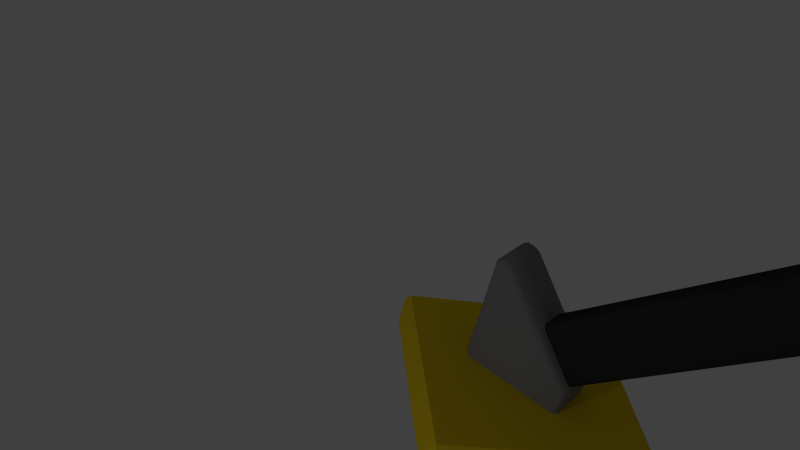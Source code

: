 # Source: FrostRod_2nn.blend  (saved by Blender 2.73.0; exported with 4.5.12 LTS)
import bpy
from mathutils import Matrix  # noqa: F401  (used for matrix-valued properties, if any)

bpy.ops.wm.read_factory_settings(use_empty=True)
scene = bpy.context.scene
scene.name = 'Scene'

# ---- collections
col_collection_1 = bpy.data.collections.new('Collection 1'); scene.collection.children.link(col_collection_1)

# ---- materials (node trees are filled in below, after node groups)
mat_a = bpy.data.materials.new('a')
mat_a.alpha_threshold = 0.0
mat_a.use_transparent_shadow = False
mat_a.diffuse_color = (0.8, 0.5683, 0.01618, 1.0)
mat_a.roughness = 0.5
mat_a.line_color = (0.0, 0.0, 0.0, 1.0)
mat_b = bpy.data.materials.new('b')
mat_b.alpha_threshold = 0.0
mat_b.use_transparent_shadow = False
mat_b.diffuse_color = (0.2079, 0.1167, 0.003266, 1.0)
mat_b.specular_color = (0.06072, 0.03314, 0.01333)
mat_b.roughness = 0.5
mat_x = bpy.data.materials.new('с')
mat_x.alpha_threshold = 0.0
mat_x.use_transparent_shadow = False
mat_x.diffuse_color = (0.233, 0.233, 0.233, 1.0)
mat_x.roughness = 0.5
mat_d = bpy.data.materials.new('d')
mat_d.alpha_threshold = 0.0
mat_d.use_transparent_shadow = False
mat_d.diffuse_color = (0.03106, 0.03106, 0.03106, 1.0)
mat_d.roughness = 0.5

# ---- material node trees

# ---- world
world_world = bpy.data.worlds.new('World'); scene.world = world_world
world_world.color = (0.05088, 0.05088, 0.05088)
world_world.use_sun_shadow = False
world_world.sun_shadow_jitter_overblur = 0.0
world_world.cycles.sampling_method = 'MANUAL'
world_world.cycles.sample_map_resolution = 256

# ---- cameras
cam_camera = bpy.data.cameras.new('Camera')
cam_camera.clip_end = 100.0
cam_camera.lens = 35.0
cam_camera.sensor_width = 32.0
cam_camera.sensor_height = 18.0
cam_camera.ortho_scale = 7.314
cam_camera.dof.focus_distance = 0.0
cam_camera.dof.aperture_fstop = 128.0

# ---- lights
light_lamp = bpy.data.lights.new('Lamp', 'POINT')
light_lamp.transmission_factor = 0.0
light_lamp.cutoff_distance = 30.0
light_lamp.energy = 100.0
light_lamp.shadow_buffer_clip_start = 1.001
light_lamp.shadow_soft_size = 0.1
light_lamp.shadow_maximum_resolution = 0.006
light_lamp.use_absolute_resolution = True
light_lamp.cycles.use_multiple_importance_sampling = False

# ---- meshes
me_cube_005 = bpy.data.meshes.new('Cube.005')
me_cube_005.from_pydata([(1.05, 2.95, -1.0), (1.05, 2.65, -1.0), (2.95, 2.65, -1.0), (2.95, 2.95, -1.0), (2.95, 3.0, -1.05), (1.05, 3.0, -1.05), (1.0, 2.95, -1.05), (1.0, 2.65, -1.05), (1.05, 2.601, -1.05), (2.95, 2.601, -1.05), (3.0, 2.65, -1.05), (3.0, 2.95, -1.05), (2.95, 3.0, -2.95), (1.05, 3.0, -2.95), (1.0, 2.95, -2.95), (1.0, 2.65, -2.95), (1.05, 2.601, -2.95), (2.95, 2.601, -2.95), (3.0, 2.65, -2.95), (3.0, 2.95, -2.95), (2.95, 2.95, -3.0), (1.05, 2.95, -3.0), (1.05, 2.65, -3.0), (2.95, 2.65, -3.0), (2.206, 1.542, -2.501), (2.177, 1.5, -2.472), (2.147, 1.542, -2.501), (2.501, 2.601, -2.147), (2.501, 2.601, -2.206), (2.206, 2.601, -2.501), (2.147, 2.601, -2.501), (1.499, 2.601, -1.853), (1.499, 2.601, -1.794), (1.794, 2.601, -1.499), (1.853, 2.601, -1.499), (1.853, 2.367, -1.499), (1.794, 2.392, -1.499), (1.815, 2.32, -1.52), (1.52, 2.32, -1.815), (1.499, 2.392, -1.794), (1.499, 2.367, -1.853), (2.501, 1.542, -2.147), (2.472, 1.5, -2.177), (2.501, 1.542, -2.206), (2.083, 1.542, -2.436), (2.129, 1.5, -2.424), (2.079, 1.529, -2.374), (2.374, 1.529, -2.079), (2.424, 1.5, -2.129), (2.436, 1.542, -2.083), (0.95, -0.95, 1.0), (0.95, -0.65, 1.0), (-0.95, -0.65, 1.0), (-0.95, -0.95, 1.0), (-0.95, -1.0, 0.95), (0.95, -1.0, 0.95), (1.0, -0.95, 0.95), (1.0, -0.65, 0.95), (0.95, -0.6, 0.95), (-0.95, -0.6, 0.95), (-1.0, -0.65, 0.95), (-1.0, -0.95, 0.95), (-0.95, -1.0, -0.95), (0.95, -1.0, -0.95), (1.0, -0.95, -0.95), (1.0, -0.65, -0.95), (0.95, -0.6, -0.95), (-0.95, -0.6, -0.95), (-1.0, -0.65, -0.95), (-1.0, -0.95, -0.95), (-0.95, -0.95, -1.0), (0.95, -0.95, -1.0), (0.95, -0.65, -1.0), (-0.95, -0.65, -1.0), (-0.501, 0.4586, 0.2061), (-0.4717, 0.5, 0.1768), (-0.501, 0.4586, 0.1475), (-0.1475, -0.6, 0.501), (-0.2061, -0.6, 0.501), (-0.501, -0.6, 0.2061), (-0.501, -0.6, 0.1475), (0.1475, -0.6, -0.501), (0.2061, -0.6, -0.501), (0.501, -0.6, -0.2061), (0.501, -0.6, -0.1475), (0.501, -0.3667, -0.1475), (0.501, -0.3909, -0.2061), (0.4803, -0.3202, -0.1854), (0.1854, -0.3202, -0.4803), (0.2061, -0.3909, -0.501), (0.1475, -0.3667, -0.501), (-0.1475, 0.4586, 0.501), (-0.1768, 0.5, 0.4717), (-0.2061, 0.4586, 0.501), (-0.4363, 0.4586, 0.08278), (-0.4242, 0.5, 0.1293), (-0.3742, 0.4707, 0.07923), (-0.07923, 0.4707, 0.3742), (-0.1293, 0.5, 0.4242), (-0.08278, 0.4586, 0.4363), (0.4364, -0.3174, -0.2253), (0.1745, 0.05272, 0.03652), (0.4234, -0.3496, -0.2595), (0.4356, -0.3202, -0.2301), (0.1343, 0.07628, 0.02962), (0.2595, -0.3496, -0.4234), (-0.02958, 0.07628, -0.1343), (-0.03648, 0.05272, -0.1745), (0.2254, -0.3174, -0.4363), (0.2301, -0.3202, -0.4355), (-0.03233, 0.06687, -0.1503), (-0.0361, 0.05402, -0.1723), (1.741, 2.35, -1.577), (1.577, 2.35, -1.741), (1.775, 2.317, -1.564), (1.77, 2.32, -1.565), (1.565, 2.32, -1.77), (2.037, 1.947, -1.826), (1.564, 2.317, -1.775), (2.03, 1.924, -1.866), (1.866, 1.924, -2.03), (1.825, 1.947, -2.037)], [], [(0, 1, 2, 3), (0, 3, 4, 5), (1, 0, 6, 7), (8, 9, 2, 1), (3, 2, 10, 11), (6, 0, 5), (3, 11, 4), (1, 7, 8), (7, 6, 14, 15), (9, 10, 2), (11, 10, 18, 19), (5, 13, 14, 6), (12, 4, 11, 19), (20, 21, 13, 12), (7, 15, 16, 8), (21, 22, 15, 14), (17, 16, 22, 23), (9, 17, 18, 10), (23, 20, 19, 18), (21, 14, 13), (20, 12, 19), (20, 23, 22, 21), (16, 15, 22), (23, 18, 17), (8, 16, 17, 9), (4, 12, 13, 5), (46, 47, 37, 38), (40, 31, 30, 26, 44), (28, 43, 24, 29), (33, 32, 39, 36), (34, 35, 49, 41, 27), (24, 25, 26), (35, 36, 37), (38, 39, 40), (41, 42, 43), (44, 45, 46), (47, 48, 49), (33, 36, 35, 34), (47, 46, 45, 48), (37, 47, 49, 35), (36, 39, 38, 37), (40, 44, 46, 38), (24, 43, 42, 25), (39, 32, 31, 40), (26, 30, 29, 24), (27, 41, 43, 28), (48, 42, 41, 49), (25, 45, 44, 26), (48, 45, 25, 42), (50, 51, 52, 53), (50, 53, 54, 55), (51, 50, 56, 57), (58, 59, 52, 51), (53, 52, 60, 61), (56, 50, 55), (53, 61, 54), (51, 57, 58), (57, 56, 64, 65), (59, 60, 52), (61, 60, 68, 69), (55, 63, 64, 56), (62, 54, 61, 69), (70, 71, 63, 62), (57, 65, 66, 58), (71, 72, 65, 64), (67, 66, 72, 73), (59, 67, 68, 60), (73, 70, 69, 68), (71, 64, 63), (70, 62, 69), (70, 73, 72, 71), (66, 65, 72), (73, 68, 67), (58, 66, 67, 59), (54, 62, 63, 55), (96, 97, 87, 88), (90, 81, 80, 76, 94), (78, 93, 74, 79), (83, 82, 89, 86), (84, 85, 99, 91, 77), (74, 75, 76), (85, 86, 87), (88, 89, 90), (91, 92, 93), (94, 95, 96), (97, 98, 99), (83, 86, 85, 84), (97, 96, 95, 98), (87, 97, 99, 85), (86, 89, 88, 87), (90, 94, 96, 88), (74, 93, 92, 75), (89, 82, 81, 90), (76, 80, 79, 74), (77, 91, 93, 78), (98, 92, 91, 99), (75, 95, 94, 76), (98, 95, 75, 92), (104, 112, 113, 106), (101, 114, 115, 112, 104), (106, 113, 116, 110), (114, 101, 100, 117), (116, 111, 110), (117, 100, 103, 102, 119), (111, 116, 118, 107), (119, 102, 105, 120), (121, 108, 107, 118), (120, 105, 109, 108, 121)])
me_cube_005.polygons.foreach_set('use_smooth', [0, 0, 0, 0, 0, 0, 0, 0, 0, 0, 0, 0, 0, 0, 0, 0, 0, 0, 0, 0, 0, 0, 0, 0, 0, 0, 1, 1, 1, 1, 1, 1, 1, 1, 1, 1, 1, 1, 1, 1, 1, 1, 1, 1, 1, 1, 1, 1, 1, 0, 0, 0, 0, 0, 0, 0, 0, 0, 0, 0, 0, 0, 0, 0, 0, 0, 0, 0, 0, 0, 0, 0, 0, 0, 0, 1, 1, 1, 1, 1, 1, 1, 1, 1, 1, 1, 1, 1, 1, 1, 1, 1, 1, 1, 1, 1, 1, 1, 1, 1, 1, 1, 1, 1, 1, 1, 1, 1])
me_cube_005.polygons.foreach_set('material_index', [0, 0, 0, 0, 0, 0, 0, 0, 0, 0, 0, 0, 0, 0, 0, 0, 0, 0, 0, 0, 0, 0, 0, 0, 0, 1, 2, 2, 2, 2, 2, 2, 2, 2, 2, 2, 2, 2, 2, 2, 2, 2, 2, 2, 2, 2, 2, 2, 2, 0, 0, 0, 0, 0, 0, 0, 0, 0, 0, 0, 0, 0, 0, 0, 0, 0, 0, 0, 0, 0, 0, 0, 0, 0, 1, 2, 2, 2, 2, 2, 2, 2, 2, 2, 2, 2, 2, 2, 2, 2, 2, 2, 2, 2, 2, 2, 2, 2, 3, 3, 3, 3, 3, 3, 3, 3, 3, 3])
me_cube_005.materials.append(mat_a)
me_cube_005.materials.append(mat_b)
me_cube_005.materials.append(mat_x)
me_cube_005.materials.append(mat_d)
me_cube_005.use_remesh_preserve_volume = False
me_cube_005.use_remesh_preserve_attributes = False
me_cube_005.use_mirror_vertex_groups = False
me_cube_005.update()

# ---- objects
ob_cube_005 = bpy.data.objects.new('Cube.005', me_cube_005)
ob_lamp = bpy.data.objects.new('Lamp', light_lamp)
ob_camera = bpy.data.objects.new('Camera', cam_camera)

# ---- transforms, parenting, visibility, modifiers, constraints
ob_cube_005.location = (0.0, 0.0, 0.0)
ob_cube_005.lock_location = (True, True, True)
ob_cube_005.lock_rotation = (True, True, True)
ob_cube_005.lock_rotations_4d = False
ob_cube_005.lock_scale = (True, True, True)
ob_cube_005.empty_display_type = 'ARROWS'
ob_cube_005.lineart.crease_threshold = 0.0
_m = ob_cube_005.modifiers.new('Boolean', 'BOOLEAN')
_m.operation = 'INTERSECT'
_m.solver = 'FAST'
ob_lamp.location = (4.076, 1.005, 5.904)
ob_lamp.rotation_euler = (0.6503, 0.05522, 1.866)
ob_lamp.lock_rotations_4d = False
ob_lamp.empty_display_type = 'ARROWS'
ob_lamp.color = (0.0, 0.0, 0.0, 0.0)
ob_lamp.lineart.crease_threshold = 0.0
ob_camera.location = (5.689, 4.558, 2.809)
ob_camera.rotation_euler = (-2.603, 1.8, -8.294)
ob_camera.lock_rotations_4d = False
ob_camera.empty_display_type = 'ARROWS'
ob_camera.color = (0.0, 0.0, 0.0, 0.0)
ob_camera.display_type = 'WIRE'
ob_camera.lineart.crease_threshold = 0.0

# ---- collection membership
col_collection_1.objects.link(ob_cube_005)
col_collection_1.objects.link(ob_lamp)
col_collection_1.objects.link(ob_camera)

# ---- scene / render settings (as saved in the file)
scene.camera = ob_camera
scene.frame_start = 1; scene.frame_end = 250; scene.frame_set(1)
scene.render.engine = 'BLENDER_EEVEE_NEXT'
scene.render.resolution_percentage = 50
scene.render.dither_intensity = 0.0
scene.cycles.use_denoising = False
scene.cycles.samples = 10
scene.cycles.sampling_pattern = 'TABULATED_SOBOL'
scene.cycles.light_sampling_threshold = 0.0
scene.cycles.use_adaptive_sampling = False
scene.cycles.use_light_tree = False
scene.cycles.blur_glossy = 0.0
scene.cycles.pixel_filter_type = 'GAUSSIAN'
scene.cycles.sample_clamp_indirect = 0.0
scene.view_settings.view_transform = 'Standard'
bpy.context.view_layer.update()
